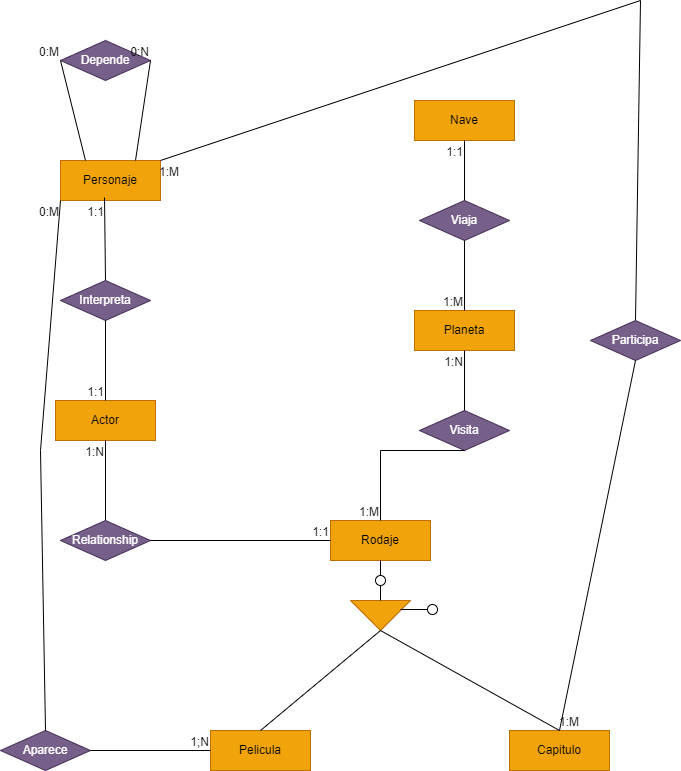

The diagram above was exported from draw.io. Its source (the exported page's mxGraphModel, read from the mxfile embedded in the PNG):
<mxGraphModel dx="954" dy="1727" grid="1" gridSize="10" guides="1" tooltips="1" connect="1" arrows="1" fold="1" page="1" pageScale="1" pageWidth="827" pageHeight="1169" math="0" shadow="0">
  <root>
    <mxCell id="0" />
    <mxCell id="1" parent="0" />
    <mxCell id="WTr1fGouKD5euNbxCs-R-1" value="Actor" style="whiteSpace=wrap;html=1;align=center;fillColor=#f0a30a;strokeColor=#BD7000;fontColor=#000000;" vertex="1" parent="1">
      <mxGeometry x="55" y="300" width="100" height="40" as="geometry" />
    </mxCell>
    <mxCell id="WTr1fGouKD5euNbxCs-R-4" value="Personaje" style="whiteSpace=wrap;html=1;align=center;fillColor=#f0a30a;strokeColor=#BD7000;fontColor=#000000;" vertex="1" parent="1">
      <mxGeometry x="60" y="60" width="100" height="40" as="geometry" />
    </mxCell>
    <mxCell id="WTr1fGouKD5euNbxCs-R-5" value="Capitulo&lt;span style=&quot;color: rgba(0, 0, 0, 0); font-family: monospace; font-size: 0px; text-align: start; text-wrap: nowrap;&quot;&gt;%3CmxGraphModel%3E%3Croot%3E%3CmxCell%20id%3D%220%22%2F%3E%3CmxCell%20id%3D%221%22%20parent%3D%220%22%2F%3E%3CmxCell%20id%3D%222%22%20value%3D%22%22%20style%3D%22endArrow%3Dnone%3Bhtml%3D1%3Brounded%3D0%3BexitX%3D1%3BexitY%3D0.5%3BexitDx%3D0%3BexitDy%3D0%3BentryX%3D1%3BentryY%3D1%3BentryDx%3D0%3BentryDy%3D0%3B%22%20edge%3D%221%22%20parent%3D%221%22%3E%3CmxGeometry%20relative%3D%221%22%20as%3D%22geometry%22%3E%3CmxPoint%20x%3D%22310%22%20y%3D%22565%22%20as%3D%22sourcePoint%22%2F%3E%3CmxPoint%20x%3D%22315%22%20y%3D%22450%22%20as%3D%22targetPoint%22%2F%3E%3C%2FmxGeometry%3E%3C%2FmxCell%3E%3CmxCell%20id%3D%223%22%20value%3D%22N%22%20style%3D%22resizable%3D0%3Bhtml%3D1%3BwhiteSpace%3Dwrap%3Balign%3Dright%3BverticalAlign%3Dbottom%3B%22%20connectable%3D%220%22%20vertex%3D%221%22%20parent%3D%222%22%3E%3CmxGeometry%20x%3D%221%22%20relative%3D%221%22%20as%3D%22geometry%22%2F%3E%3C%2FmxCell%3E%3C%2Froot%3E%3C%2FmxGraphModel%3E&lt;/span&gt;" style="whiteSpace=wrap;html=1;align=center;fillColor=#f0a30a;strokeColor=#BD7000;fontColor=#000000;" vertex="1" parent="1">
      <mxGeometry x="509" y="630" width="100" height="40" as="geometry" />
    </mxCell>
    <mxCell id="WTr1fGouKD5euNbxCs-R-8" value="Pelicula" style="whiteSpace=wrap;html=1;align=center;fillColor=#f0a30a;strokeColor=#BD7000;fontColor=#000000;" vertex="1" parent="1">
      <mxGeometry x="210" y="630" width="100" height="40" as="geometry" />
    </mxCell>
    <mxCell id="WTr1fGouKD5euNbxCs-R-9" value="Planeta&lt;span style=&quot;color: rgba(0, 0, 0, 0); font-family: monospace; font-size: 0px; text-align: start; text-wrap: nowrap;&quot;&gt;%3CmxGraphModel%3E%3Croot%3E%3CmxCell%20id%3D%220%22%2F%3E%3CmxCell%20id%3D%221%22%20parent%3D%220%22%2F%3E%3CmxCell%20id%3D%222%22%20value%3D%22Capitulo%26lt%3Bspan%20style%3D%26quot%3Bcolor%3A%20rgba(0%2C%200%2C%200%2C%200)%3B%20font-family%3A%20monospace%3B%20font-size%3A%200px%3B%20text-align%3A%20start%3B%20text-wrap%3A%20nowrap%3B%26quot%3B%26gt%3B%253CmxGraphModel%253E%253Croot%253E%253CmxCell%2520id%253D%25220%2522%252F%253E%253CmxCell%2520id%253D%25221%2522%2520parent%253D%25220%2522%252F%253E%253CmxCell%2520id%253D%25222%2522%2520value%253D%2522%2522%2520style%253D%2522endArrow%253Dnone%253Bhtml%253D1%253Brounded%253D0%253BexitX%253D1%253BexitY%253D0.5%253BexitDx%253D0%253BexitDy%253D0%253BentryX%253D1%253BentryY%253D1%253BentryDx%253D0%253BentryDy%253D0%253B%2522%2520edge%253D%25221%2522%2520parent%253D%25221%2522%253E%253CmxGeometry%2520relative%253D%25221%2522%2520as%253D%2522geometry%2522%253E%253CmxPoint%2520x%253D%2522310%2522%2520y%253D%2522565%2522%2520as%253D%2522sourcePoint%2522%252F%253E%253CmxPoint%2520x%253D%2522315%2522%2520y%253D%2522450%2522%2520as%253D%2522targetPoint%2522%252F%253E%253C%252FmxGeometry%253E%253C%252FmxCell%253E%253CmxCell%2520id%253D%25223%2522%2520value%253D%2522N%2522%2520style%253D%2522resizable%253D0%253Bhtml%253D1%253BwhiteSpace%253Dwrap%253Balign%253Dright%253BverticalAlign%253Dbottom%253B%2522%2520connectable%253D%25220%2522%2520vertex%253D%25221%2522%2520parent%253D%25222%2522%253E%253CmxGeometry%2520x%253D%25221%2522%2520relative%253D%25221%2522%2520as%253D%2522geometry%2522%252F%253E%253C%252FmxCell%253E%253C%252Froot%253E%253C%252FmxGraphModel%253E%26lt%3B%2Fspan%26gt%3B%22%20style%3D%22whiteSpace%3Dwrap%3Bhtml%3D1%3Balign%3Dcenter%3BfillColor%3D%23f0a30a%3BstrokeColor%3D%23BD7000%3BfontColor%3D%23000000%3B%22%20vertex%3D%221%22%20parent%3D%221%22%3E%3CmxGeometry%20x%3D%22610%22%20y%3D%22270%22%20width%3D%22100%22%20height%3D%2240%22%20as%3D%22geometry%22%2F%3E%3C%2FmxCell%3E%3C%2Froot%3E%3C%2FmxGraphModel%3E&lt;/span&gt;" style="whiteSpace=wrap;html=1;align=center;fillColor=#f0a30a;strokeColor=#BD7000;fontColor=#000000;" vertex="1" parent="1">
      <mxGeometry x="414" y="210" width="100" height="40" as="geometry" />
    </mxCell>
    <mxCell id="WTr1fGouKD5euNbxCs-R-10" value="Nave" style="whiteSpace=wrap;html=1;align=center;fillColor=#f0a30a;strokeColor=#BD7000;fontColor=#000000;" vertex="1" parent="1">
      <mxGeometry x="414" width="100" height="40" as="geometry" />
    </mxCell>
    <mxCell id="WTr1fGouKD5euNbxCs-R-11" value="Viaja" style="shape=rhombus;perimeter=rhombusPerimeter;whiteSpace=wrap;html=1;align=center;fillColor=#76608a;fontColor=#ffffff;strokeColor=#432D57;" vertex="1" parent="1">
      <mxGeometry x="419" y="100" width="90" height="40" as="geometry" />
    </mxCell>
    <mxCell id="WTr1fGouKD5euNbxCs-R-12" value="Interpreta" style="shape=rhombus;perimeter=rhombusPerimeter;whiteSpace=wrap;html=1;align=center;fillColor=#76608a;fontColor=#ffffff;strokeColor=#432D57;" vertex="1" parent="1">
      <mxGeometry x="60" y="180" width="90" height="40" as="geometry" />
    </mxCell>
    <mxCell id="WTr1fGouKD5euNbxCs-R-13" value="Visita" style="shape=rhombus;perimeter=rhombusPerimeter;whiteSpace=wrap;html=1;align=center;fillColor=#76608a;fontColor=#ffffff;strokeColor=#432D57;" vertex="1" parent="1">
      <mxGeometry x="419" y="310" width="90" height="40" as="geometry" />
    </mxCell>
    <mxCell id="WTr1fGouKD5euNbxCs-R-14" value="Relationship" style="shape=rhombus;perimeter=rhombusPerimeter;whiteSpace=wrap;html=1;align=center;fillColor=#76608a;fontColor=#ffffff;strokeColor=#432D57;" vertex="1" parent="1">
      <mxGeometry x="60" y="420" width="90" height="40" as="geometry" />
    </mxCell>
    <mxCell id="WTr1fGouKD5euNbxCs-R-15" value="Depende" style="shape=rhombus;perimeter=rhombusPerimeter;whiteSpace=wrap;html=1;align=center;fillColor=#76608a;fontColor=#ffffff;strokeColor=#432D57;" vertex="1" parent="1">
      <mxGeometry x="60" y="-60" width="90" height="40" as="geometry" />
    </mxCell>
    <mxCell id="WTr1fGouKD5euNbxCs-R-16" value="" style="endArrow=none;html=1;rounded=0;exitX=0.44;exitY=0.925;exitDx=0;exitDy=0;exitPerimeter=0;entryX=0.5;entryY=0;entryDx=0;entryDy=0;" edge="1" parent="1" source="WTr1fGouKD5euNbxCs-R-4" target="WTr1fGouKD5euNbxCs-R-12">
      <mxGeometry relative="1" as="geometry">
        <mxPoint x="330" y="190" as="sourcePoint" />
        <mxPoint x="490" y="190" as="targetPoint" />
      </mxGeometry>
    </mxCell>
    <mxCell id="WTr1fGouKD5euNbxCs-R-17" value="1:1" style="resizable=0;html=1;whiteSpace=wrap;align=right;verticalAlign=bottom;" connectable="0" vertex="1" parent="WTr1fGouKD5euNbxCs-R-16">
      <mxGeometry x="1" relative="1" as="geometry">
        <mxPoint y="-60" as="offset" />
      </mxGeometry>
    </mxCell>
    <mxCell id="WTr1fGouKD5euNbxCs-R-26" value="Rodaje" style="whiteSpace=wrap;html=1;align=center;fillColor=#f0a30a;strokeColor=#BD7000;fontColor=#000000;" vertex="1" parent="1">
      <mxGeometry x="330" y="420" width="100" height="40" as="geometry" />
    </mxCell>
    <mxCell id="WTr1fGouKD5euNbxCs-R-27" value="" style="triangle;whiteSpace=wrap;html=1;rotation=90;fillColor=#f0a30a;strokeColor=#BD7000;fontColor=#000000;" vertex="1" parent="1">
      <mxGeometry x="365" y="485" width="30" height="60" as="geometry" />
    </mxCell>
    <mxCell id="WTr1fGouKD5euNbxCs-R-28" value="" style="ellipse;whiteSpace=wrap;html=1;aspect=fixed;" vertex="1" parent="1">
      <mxGeometry x="375" y="475" width="10" height="10" as="geometry" />
    </mxCell>
    <mxCell id="WTr1fGouKD5euNbxCs-R-29" value="" style="endArrow=none;html=1;rounded=0;exitX=0.5;exitY=0;exitDx=0;exitDy=0;entryX=0.5;entryY=1;entryDx=0;entryDy=0;" edge="1" source="WTr1fGouKD5euNbxCs-R-28" target="WTr1fGouKD5euNbxCs-R-26" parent="1">
      <mxGeometry relative="1" as="geometry">
        <mxPoint x="520" y="530" as="sourcePoint" />
        <mxPoint x="680" y="530" as="targetPoint" />
      </mxGeometry>
    </mxCell>
    <mxCell id="WTr1fGouKD5euNbxCs-R-30" value="" style="endArrow=none;html=1;rounded=0;exitX=0.5;exitY=1;exitDx=0;exitDy=0;entryX=0;entryY=0.5;entryDx=0;entryDy=0;" edge="1" source="WTr1fGouKD5euNbxCs-R-28" target="WTr1fGouKD5euNbxCs-R-27" parent="1">
      <mxGeometry relative="1" as="geometry">
        <mxPoint x="520" y="530" as="sourcePoint" />
        <mxPoint x="680" y="530" as="targetPoint" />
      </mxGeometry>
    </mxCell>
    <mxCell id="WTr1fGouKD5euNbxCs-R-31" value="" style="ellipse;whiteSpace=wrap;html=1;aspect=fixed;" vertex="1" parent="1">
      <mxGeometry x="427" y="504" width="10" height="10" as="geometry" />
    </mxCell>
    <mxCell id="WTr1fGouKD5euNbxCs-R-32" value="" style="endArrow=none;html=1;rounded=0;exitX=0;exitY=0.5;exitDx=0;exitDy=0;entryX=0.3;entryY=0.167;entryDx=0;entryDy=0;entryPerimeter=0;" edge="1" source="WTr1fGouKD5euNbxCs-R-31" target="WTr1fGouKD5euNbxCs-R-27" parent="1">
      <mxGeometry relative="1" as="geometry">
        <mxPoint x="520" y="530" as="sourcePoint" />
        <mxPoint x="680" y="530" as="targetPoint" />
      </mxGeometry>
    </mxCell>
    <mxCell id="WTr1fGouKD5euNbxCs-R-34" value="" style="endArrow=none;html=1;rounded=0;exitX=0.5;exitY=1;exitDx=0;exitDy=0;entryX=0.5;entryY=0;entryDx=0;entryDy=0;" edge="1" parent="1" source="WTr1fGouKD5euNbxCs-R-12" target="WTr1fGouKD5euNbxCs-R-1">
      <mxGeometry relative="1" as="geometry">
        <mxPoint x="114" y="107" as="sourcePoint" />
        <mxPoint x="115" y="190" as="targetPoint" />
      </mxGeometry>
    </mxCell>
    <mxCell id="WTr1fGouKD5euNbxCs-R-35" value="1:1" style="resizable=0;html=1;whiteSpace=wrap;align=right;verticalAlign=bottom;" connectable="0" vertex="1" parent="WTr1fGouKD5euNbxCs-R-34">
      <mxGeometry x="1" relative="1" as="geometry" />
    </mxCell>
    <mxCell id="WTr1fGouKD5euNbxCs-R-36" value="" style="endArrow=none;html=1;rounded=0;exitX=0.5;exitY=1;exitDx=0;exitDy=0;entryX=0.5;entryY=0;entryDx=0;entryDy=0;" edge="1" parent="1" source="WTr1fGouKD5euNbxCs-R-1" target="WTr1fGouKD5euNbxCs-R-14">
      <mxGeometry relative="1" as="geometry">
        <mxPoint x="124" y="117" as="sourcePoint" />
        <mxPoint x="125" y="200" as="targetPoint" />
      </mxGeometry>
    </mxCell>
    <mxCell id="WTr1fGouKD5euNbxCs-R-37" value="1:N" style="resizable=0;html=1;whiteSpace=wrap;align=right;verticalAlign=bottom;" connectable="0" vertex="1" parent="WTr1fGouKD5euNbxCs-R-36">
      <mxGeometry x="1" relative="1" as="geometry">
        <mxPoint y="-60" as="offset" />
      </mxGeometry>
    </mxCell>
    <mxCell id="WTr1fGouKD5euNbxCs-R-38" value="" style="endArrow=none;html=1;rounded=0;exitX=0.5;exitY=1;exitDx=0;exitDy=0;entryX=0.5;entryY=0;entryDx=0;entryDy=0;" edge="1" parent="1" source="WTr1fGouKD5euNbxCs-R-10" target="WTr1fGouKD5euNbxCs-R-11">
      <mxGeometry relative="1" as="geometry">
        <mxPoint x="134" y="127" as="sourcePoint" />
        <mxPoint x="135" y="210" as="targetPoint" />
      </mxGeometry>
    </mxCell>
    <mxCell id="WTr1fGouKD5euNbxCs-R-39" value="1:1" style="resizable=0;html=1;whiteSpace=wrap;align=right;verticalAlign=bottom;" connectable="0" vertex="1" parent="WTr1fGouKD5euNbxCs-R-38">
      <mxGeometry x="1" relative="1" as="geometry">
        <mxPoint y="-40" as="offset" />
      </mxGeometry>
    </mxCell>
    <mxCell id="WTr1fGouKD5euNbxCs-R-40" value="" style="endArrow=none;html=1;rounded=0;exitX=0.5;exitY=1;exitDx=0;exitDy=0;entryX=0.5;entryY=0;entryDx=0;entryDy=0;" edge="1" parent="1" source="WTr1fGouKD5euNbxCs-R-11" target="WTr1fGouKD5euNbxCs-R-9">
      <mxGeometry relative="1" as="geometry">
        <mxPoint x="144" y="137" as="sourcePoint" />
        <mxPoint x="145" y="220" as="targetPoint" />
      </mxGeometry>
    </mxCell>
    <mxCell id="WTr1fGouKD5euNbxCs-R-41" value="1:M" style="resizable=0;html=1;whiteSpace=wrap;align=right;verticalAlign=bottom;" connectable="0" vertex="1" parent="WTr1fGouKD5euNbxCs-R-40">
      <mxGeometry x="1" relative="1" as="geometry" />
    </mxCell>
    <mxCell id="WTr1fGouKD5euNbxCs-R-42" value="" style="endArrow=none;html=1;rounded=0;exitX=0.5;exitY=1;exitDx=0;exitDy=0;entryX=0.5;entryY=0;entryDx=0;entryDy=0;" edge="1" parent="1" source="WTr1fGouKD5euNbxCs-R-13" target="WTr1fGouKD5euNbxCs-R-26">
      <mxGeometry relative="1" as="geometry">
        <mxPoint x="154" y="147" as="sourcePoint" />
        <mxPoint x="155" y="230" as="targetPoint" />
        <Array as="points">
          <mxPoint x="380" y="350" />
        </Array>
      </mxGeometry>
    </mxCell>
    <mxCell id="WTr1fGouKD5euNbxCs-R-43" value="1:M" style="resizable=0;html=1;whiteSpace=wrap;align=right;verticalAlign=bottom;" connectable="0" vertex="1" parent="WTr1fGouKD5euNbxCs-R-42">
      <mxGeometry x="1" relative="1" as="geometry" />
    </mxCell>
    <mxCell id="WTr1fGouKD5euNbxCs-R-44" value="" style="endArrow=none;html=1;rounded=0;entryX=0.5;entryY=0;entryDx=0;entryDy=0;" edge="1" parent="1" target="WTr1fGouKD5euNbxCs-R-5">
      <mxGeometry relative="1" as="geometry">
        <mxPoint x="380" y="530" as="sourcePoint" />
        <mxPoint x="438" y="683" as="targetPoint" />
      </mxGeometry>
    </mxCell>
    <mxCell id="WTr1fGouKD5euNbxCs-R-45" value="1:M" style="resizable=0;html=1;whiteSpace=wrap;align=right;verticalAlign=bottom;" connectable="0" vertex="1" parent="WTr1fGouKD5euNbxCs-R-44">
      <mxGeometry x="1" relative="1" as="geometry">
        <mxPoint x="21" as="offset" />
      </mxGeometry>
    </mxCell>
    <mxCell id="WTr1fGouKD5euNbxCs-R-46" value="" style="endArrow=none;html=1;rounded=0;exitX=1;exitY=0.5;exitDx=0;exitDy=0;entryX=0.5;entryY=0;entryDx=0;entryDy=0;" edge="1" parent="1" source="WTr1fGouKD5euNbxCs-R-27" target="WTr1fGouKD5euNbxCs-R-8">
      <mxGeometry relative="1" as="geometry">
        <mxPoint x="174" y="167" as="sourcePoint" />
        <mxPoint x="175" y="250" as="targetPoint" />
      </mxGeometry>
    </mxCell>
    <mxCell id="WTr1fGouKD5euNbxCs-R-48" value="" style="endArrow=none;html=1;rounded=0;exitX=0;exitY=0.5;exitDx=0;exitDy=0;entryX=1;entryY=0.5;entryDx=0;entryDy=0;" edge="1" parent="1" source="WTr1fGouKD5euNbxCs-R-26" target="WTr1fGouKD5euNbxCs-R-14">
      <mxGeometry relative="1" as="geometry">
        <mxPoint x="184" y="177" as="sourcePoint" />
        <mxPoint x="185" y="260" as="targetPoint" />
      </mxGeometry>
    </mxCell>
    <mxCell id="WTr1fGouKD5euNbxCs-R-49" value="1:1" style="resizable=0;html=1;whiteSpace=wrap;align=right;verticalAlign=bottom;" connectable="0" vertex="1" parent="WTr1fGouKD5euNbxCs-R-48">
      <mxGeometry x="1" relative="1" as="geometry">
        <mxPoint x="180" as="offset" />
      </mxGeometry>
    </mxCell>
    <mxCell id="WTr1fGouKD5euNbxCs-R-50" value="" style="endArrow=none;html=1;rounded=0;exitX=1;exitY=0;exitDx=0;exitDy=0;entryX=0.5;entryY=0;entryDx=0;entryDy=0;" edge="1" parent="1" source="WTr1fGouKD5euNbxCs-R-4" target="WTr1fGouKD5euNbxCs-R-52">
      <mxGeometry relative="1" as="geometry">
        <mxPoint x="330" y="350" as="sourcePoint" />
        <mxPoint x="490" y="350" as="targetPoint" />
        <Array as="points">
          <mxPoint x="640" y="-100" />
        </Array>
      </mxGeometry>
    </mxCell>
    <mxCell id="WTr1fGouKD5euNbxCs-R-51" value="1:M" style="resizable=0;html=1;whiteSpace=wrap;align=right;verticalAlign=bottom;" connectable="0" vertex="1" parent="WTr1fGouKD5euNbxCs-R-50">
      <mxGeometry x="1" relative="1" as="geometry">
        <mxPoint x="-455" y="-140" as="offset" />
      </mxGeometry>
    </mxCell>
    <mxCell id="WTr1fGouKD5euNbxCs-R-52" value="Participa" style="shape=rhombus;perimeter=rhombusPerimeter;whiteSpace=wrap;html=1;align=center;fillColor=#76608a;fontColor=#ffffff;strokeColor=#432D57;" vertex="1" parent="1">
      <mxGeometry x="590" y="220" width="90" height="40" as="geometry" />
    </mxCell>
    <mxCell id="WTr1fGouKD5euNbxCs-R-55" value="" style="endArrow=none;html=1;rounded=0;exitX=0.5;exitY=0;exitDx=0;exitDy=0;entryX=0.5;entryY=1;entryDx=0;entryDy=0;" edge="1" parent="1" source="WTr1fGouKD5euNbxCs-R-5" target="WTr1fGouKD5euNbxCs-R-52">
      <mxGeometry relative="1" as="geometry">
        <mxPoint x="170" y="70" as="sourcePoint" />
        <mxPoint x="645" y="230" as="targetPoint" />
        <Array as="points" />
      </mxGeometry>
    </mxCell>
    <mxCell id="WTr1fGouKD5euNbxCs-R-57" value="Aparece" style="shape=rhombus;perimeter=rhombusPerimeter;whiteSpace=wrap;html=1;align=center;fillColor=#76608a;fontColor=#ffffff;strokeColor=#432D57;" vertex="1" parent="1">
      <mxGeometry y="630" width="90" height="40" as="geometry" />
    </mxCell>
    <mxCell id="WTr1fGouKD5euNbxCs-R-58" value="" style="endArrow=none;html=1;rounded=0;exitX=0;exitY=0.5;exitDx=0;exitDy=0;entryX=1;entryY=0.5;entryDx=0;entryDy=0;" edge="1" parent="1" source="WTr1fGouKD5euNbxCs-R-8" target="WTr1fGouKD5euNbxCs-R-57">
      <mxGeometry relative="1" as="geometry">
        <mxPoint x="340" y="450" as="sourcePoint" />
        <mxPoint x="160" y="450" as="targetPoint" />
      </mxGeometry>
    </mxCell>
    <mxCell id="WTr1fGouKD5euNbxCs-R-59" value="1;N" style="resizable=0;html=1;whiteSpace=wrap;align=right;verticalAlign=bottom;" connectable="0" vertex="1" parent="WTr1fGouKD5euNbxCs-R-58">
      <mxGeometry x="1" relative="1" as="geometry">
        <mxPoint x="120" as="offset" />
      </mxGeometry>
    </mxCell>
    <mxCell id="WTr1fGouKD5euNbxCs-R-60" value="" style="endArrow=none;html=1;rounded=0;exitX=0;exitY=1;exitDx=0;exitDy=0;entryX=0.5;entryY=0;entryDx=0;entryDy=0;" edge="1" parent="1" source="WTr1fGouKD5euNbxCs-R-4" target="WTr1fGouKD5euNbxCs-R-57">
      <mxGeometry relative="1" as="geometry">
        <mxPoint x="350" y="460" as="sourcePoint" />
        <mxPoint x="170" y="460" as="targetPoint" />
        <Array as="points">
          <mxPoint x="40" y="350" />
        </Array>
      </mxGeometry>
    </mxCell>
    <mxCell id="WTr1fGouKD5euNbxCs-R-61" value="0:M" style="resizable=0;html=1;whiteSpace=wrap;align=right;verticalAlign=bottom;" connectable="0" vertex="1" parent="WTr1fGouKD5euNbxCs-R-60">
      <mxGeometry x="1" relative="1" as="geometry">
        <mxPoint x="15" y="-510" as="offset" />
      </mxGeometry>
    </mxCell>
    <mxCell id="WTr1fGouKD5euNbxCs-R-62" value="" style="endArrow=none;html=1;rounded=0;exitX=0.5;exitY=0;exitDx=0;exitDy=0;entryX=0.5;entryY=1;entryDx=0;entryDy=0;" edge="1" parent="1" source="WTr1fGouKD5euNbxCs-R-13" target="WTr1fGouKD5euNbxCs-R-9">
      <mxGeometry relative="1" as="geometry">
        <mxPoint x="360" y="470" as="sourcePoint" />
        <mxPoint x="180" y="470" as="targetPoint" />
      </mxGeometry>
    </mxCell>
    <mxCell id="WTr1fGouKD5euNbxCs-R-63" value="1:N" style="resizable=0;html=1;whiteSpace=wrap;align=right;verticalAlign=bottom;" connectable="0" vertex="1" parent="WTr1fGouKD5euNbxCs-R-62">
      <mxGeometry x="1" relative="1" as="geometry">
        <mxPoint y="20" as="offset" />
      </mxGeometry>
    </mxCell>
    <mxCell id="WTr1fGouKD5euNbxCs-R-64" value="" style="endArrow=none;html=1;rounded=0;exitX=0.75;exitY=0;exitDx=0;exitDy=0;entryX=1;entryY=0.5;entryDx=0;entryDy=0;" edge="1" parent="1" source="WTr1fGouKD5euNbxCs-R-4" target="WTr1fGouKD5euNbxCs-R-15">
      <mxGeometry relative="1" as="geometry">
        <mxPoint x="280" y="10" as="sourcePoint" />
        <mxPoint x="100" y="10" as="targetPoint" />
      </mxGeometry>
    </mxCell>
    <mxCell id="WTr1fGouKD5euNbxCs-R-65" value="0:N" style="resizable=0;html=1;whiteSpace=wrap;align=right;verticalAlign=bottom;" connectable="0" vertex="1" parent="WTr1fGouKD5euNbxCs-R-64">
      <mxGeometry x="1" relative="1" as="geometry" />
    </mxCell>
    <mxCell id="WTr1fGouKD5euNbxCs-R-66" value="" style="endArrow=none;html=1;rounded=0;exitX=0.25;exitY=0;exitDx=0;exitDy=0;entryX=0;entryY=0.5;entryDx=0;entryDy=0;" edge="1" parent="1" source="WTr1fGouKD5euNbxCs-R-4" target="WTr1fGouKD5euNbxCs-R-15">
      <mxGeometry relative="1" as="geometry">
        <mxPoint x="145" y="70" as="sourcePoint" />
        <mxPoint x="160" y="-30" as="targetPoint" />
      </mxGeometry>
    </mxCell>
    <mxCell id="WTr1fGouKD5euNbxCs-R-67" value="0:M" style="resizable=0;html=1;whiteSpace=wrap;align=right;verticalAlign=bottom;" connectable="0" vertex="1" parent="WTr1fGouKD5euNbxCs-R-66">
      <mxGeometry x="1" relative="1" as="geometry" />
    </mxCell>
  </root>
</mxGraphModel>